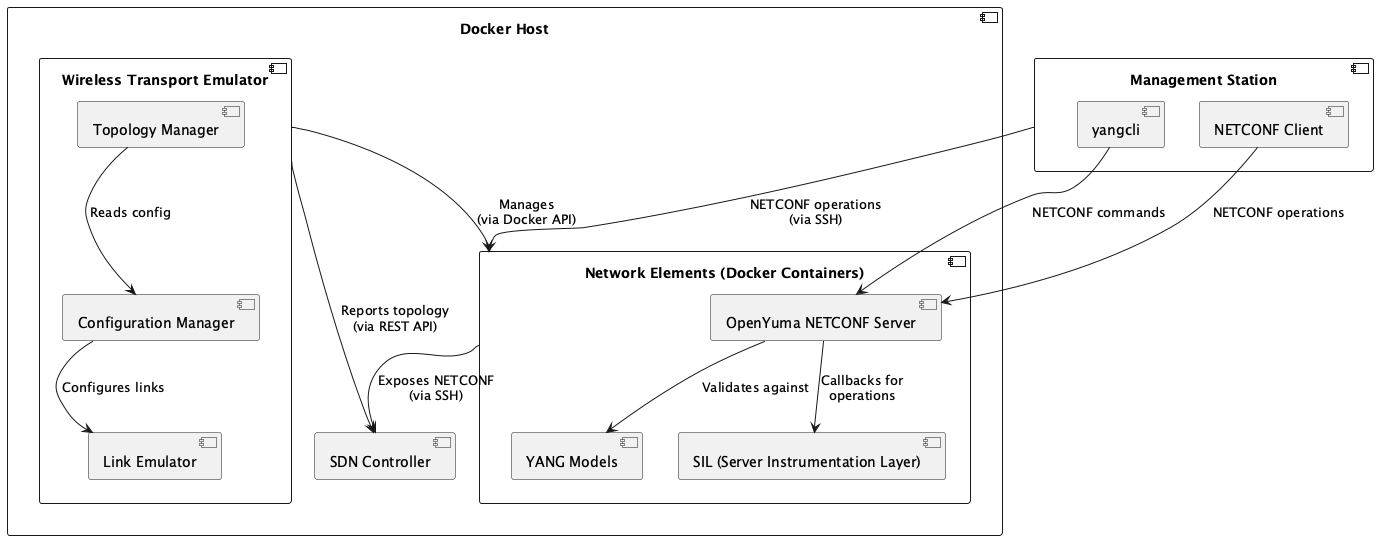

The diagram above was rendered by PlantUML. Its source (embedded in the PNG):
@startuml Melacon_WirelessTransportEmulator

component "Docker Host" {
    component "Wireless Transport Emulator" as WTE {
        component "Topology Manager" as TM
        component "Configuration Manager" as CM
        component "Link Emulator" as LE
    }

    component "Network Elements (Docker Containers)" as NE {
        component "OpenYuma NETCONF Server" as OY
        component "YANG Models" as YM
        component "SIL (Server Instrumentation Layer)" as SIL
    }

    component "SDN Controller" as SDN
}

component "Management Station" as MS {
    component "yangcli" as CLI
    component "NETCONF Client" as NC
}

WTE --> NE : Manages\n(via Docker API)
WTE --> SDN : Reports topology\n(via REST API)
NE --> SDN : Exposes NETCONF\n(via SSH)
MS --> NE : NETCONF operations\n(via SSH)

TM -down-> CM : Reads config
CM -down-> LE : Configures links
OY --> YM : Validates against
OY --> SIL : Callbacks for\noperations
CLI --> OY : NETCONF commands
NC --> OY : NETCONF operations

@enduml